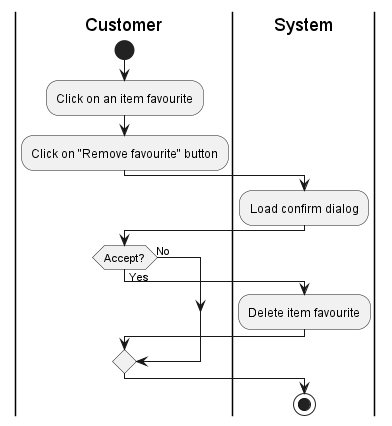

The diagram above was rendered by PlantUML. Its source (embedded in the PNG):
@startuml
|Customer|
start
:Click on an item favourite;
:Click on "Remove favourite" button;
|System|
:Load confirm dialog;
|Customer|
if (Accept?) then (Yes)
|System|
:Delete item favourite;
else (No)
|System|
endif
stop
@enduml